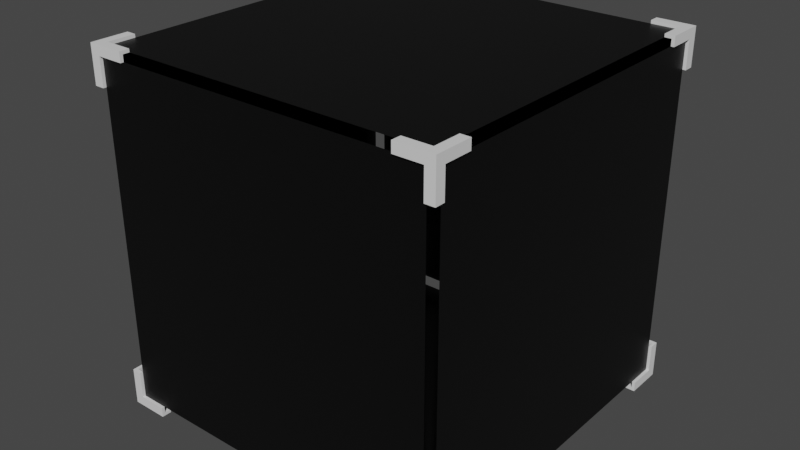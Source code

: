 # Source: Gliph.blend  (saved by Blender 2.82.7; exported with 4.5.12 LTS)
import bpy
from mathutils import Matrix  # noqa: F401  (used for matrix-valued properties, if any)

bpy.ops.wm.read_factory_settings(use_empty=True)
scene = bpy.context.scene
scene.name = 'Scene'

# ---- collections
col_collection = bpy.data.collections.new('Collection'); scene.collection.children.link(col_collection)

# ---- materials (node trees are filled in below, after node groups)
mat_emit = bpy.data.materials.new('Emit')
mat_emit.use_transparent_shadow = False
mat_mat = bpy.data.materials.new('Mat')
mat_mat.use_transparent_shadow = False

# ---- material node trees
mat_emit.use_nodes = True; mat_emit.node_tree.nodes.clear()
_N = mat_emit.node_tree.nodes; _L = mat_emit.node_tree.links
n0 = _N.new('ShaderNodeOutputMaterial'); n0.name = 'Material Output'; n0.location = (300, 300)
n1 = _N.new('ShaderNodeBsdfPrincipled'); n1.name = 'Principled BSDF'; n1.location = (10, 300)
n1.distribution = 'GGX'
n1.subsurface_method = 'BURLEY'
n1.inputs[3].default_value = 1.45
n1.inputs[27].default_value = (0.0, 0.0, 0.0, 1.0)
n1.inputs[28].default_value = 1.0
_L.new(n1.outputs[0], n0.inputs[0])
n0.is_active_output = True
mat_mat.use_nodes = True; mat_mat.node_tree.nodes.clear()
_N = mat_mat.node_tree.nodes; _L = mat_mat.node_tree.links
n0 = _N.new('ShaderNodeOutputMaterial'); n0.name = 'Material Output'; n0.location = (300, 300)
n1 = _N.new('ShaderNodeBsdfPrincipled'); n1.name = 'Principled BSDF'; n1.location = (10, 300)
n1.distribution = 'GGX'
n1.subsurface_method = 'BURLEY'
n1.inputs[0].default_value = (0.0, 0.0, 0.0, 1.0)
n1.inputs[3].default_value = 1.45
n1.inputs[27].default_value = (0.0, 0.0, 0.0, 1.0)
n1.inputs[28].default_value = 1.0
_L.new(n1.outputs[0], n0.inputs[0])
n0.is_active_output = True

# ---- world
world_world = bpy.data.worlds.new('World'); scene.world = world_world
world_world.use_nodes = True; world_world.node_tree.nodes.clear()
_N = world_world.node_tree.nodes; _L = world_world.node_tree.links
n0 = _N.new('ShaderNodeOutputWorld'); n0.name = 'World Output'; n0.location = (300, 300)
n1 = _N.new('ShaderNodeBackground'); n1.name = 'Background'; n1.location = (10, 300)
n1.inputs[0].default_value = (0.05088, 0.05088, 0.05088, 1.0)
_L.new(n1.outputs[0], n0.inputs[0])
n0.is_active_output = True
world_world.color = (0.05088, 0.05088, 0.05088)
world_world.use_sun_shadow = False
world_world.sun_shadow_jitter_overblur = 0.0

# ---- meshes
me_gliph = bpy.data.meshes.new('Gliph')
me_gliph.from_pydata([(-0.4912, -0.4912, -0.4912), (-0.4912, -0.4912, 0.4912), (-0.4912, 0.4912, -0.4912), (-0.4912, 0.4912, 0.4912), (0.4912, -0.4912, -0.4912), (0.4912, -0.4912, 0.4912), (0.4912, 0.4912, -0.4912), (0.4912, 0.4912, 0.4912), (-0.4912, -0.4726, -0.4726), (-0.4912, -0.4726, 0.4726), (-0.4912, 0.4726, 0.4726), (-0.4912, 0.4726, -0.4726), (-0.4726, 0.4912, -0.4726), (-0.4726, 0.4912, 0.4726), (0.4726, 0.4912, 0.4726), (0.4726, 0.4912, -0.4726), (0.4912, 0.4726, -0.4726), (0.4912, 0.4726, 0.4726), (0.4912, -0.4726, 0.4726), (0.4912, -0.4726, -0.4726), (0.4726, -0.4912, -0.4726), (0.4726, -0.4912, 0.4726), (-0.4726, -0.4912, 0.4726), (-0.4726, -0.4912, -0.4726), (-0.4726, 0.4726, -0.4912), (0.4726, 0.4726, -0.4912), (0.4726, -0.4726, -0.4912), (-0.4726, -0.4726, -0.4912), (0.4726, 0.4726, 0.4912), (-0.4726, 0.4726, 0.4912), (-0.4726, -0.4726, 0.4912), (0.4726, -0.4726, 0.4912), (-0.4912, -0.3955, -0.4912), (-0.4912, 0.3955, -0.4912), (-0.4912, 0.3955, 0.4912), (-0.4912, -0.3955, 0.4912), (0.4912, 0.3955, -0.4912), (0.4912, -0.3955, -0.4912), (0.4912, -0.3955, 0.4912), (0.4912, 0.3955, 0.4912), (-0.4912, -0.3955, -0.4726), (-0.4912, 0.3955, -0.4726), (-0.4912, 0.3955, 0.4726), (-0.4912, -0.3955, 0.4726), (0.4912, 0.3955, -0.4726), (0.4912, -0.3955, -0.4726), (0.4912, -0.3955, 0.4726), (0.4912, 0.3955, 0.4726), (-0.4726, 0.3955, -0.4912), (-0.4726, -0.3955, -0.4912), (0.4726, -0.3955, -0.4912), (0.4726, 0.3955, -0.4912), (0.4726, 0.3955, 0.4912), (0.4726, -0.3955, 0.4912), (-0.4726, -0.3955, 0.4912), (-0.4726, 0.3955, 0.4912), (-0.3955, 0.4912, -0.4912), (0.3955, 0.4912, -0.4912), (0.3955, 0.4912, 0.4912), (-0.3955, 0.4912, 0.4912), (0.3955, -0.4912, -0.4912), (-0.3955, -0.4912, -0.4912), (-0.3955, -0.4912, 0.4912), (0.3955, -0.4912, 0.4912), (-0.3955, 0.4912, -0.4726), (0.3955, 0.4912, -0.4726), (0.3955, 0.4912, 0.4726), (-0.3955, 0.4912, 0.4726), (0.3955, -0.4912, -0.4726), (-0.3955, -0.4912, -0.4726), (-0.3955, -0.4912, 0.4726), (0.3955, -0.4912, 0.4726), (-0.3955, 0.4726, -0.4912), (0.3955, 0.4726, -0.4912), (-0.3955, -0.4726, -0.4912), (0.3955, -0.4726, -0.4912), (0.3955, 0.4726, 0.4912), (-0.3955, 0.4726, 0.4912), (0.3955, -0.4726, 0.4912), (-0.3955, -0.4726, 0.4912), (-0.4912, -0.4912, 0.3955), (-0.4912, -0.4912, -0.3955), (-0.4912, 0.4912, -0.3955), (-0.4912, 0.4912, 0.3955), (0.4912, 0.4912, -0.3955), (0.4912, 0.4912, 0.3955), (0.4912, -0.4912, -0.3955), (0.4912, -0.4912, 0.3955), (-0.4912, -0.4726, -0.3955), (-0.4912, -0.4726, 0.3955), (-0.4912, 0.4726, -0.3955), (-0.4912, 0.4726, 0.3955), (-0.4726, 0.4912, -0.3955), (-0.4726, 0.4912, 0.3955), (0.4726, 0.4912, -0.3955), (0.4726, 0.4912, 0.3955), (0.4912, 0.4726, -0.3955), (0.4912, 0.4726, 0.3955), (0.4912, -0.4726, -0.3955), (0.4912, -0.4726, 0.3955), (0.4726, -0.4912, -0.3955), (0.4726, -0.4912, 0.3955), (-0.4726, -0.4912, -0.3955), (-0.4726, -0.4912, 0.3955), (-0.5, 0.5, -0.5), (-0.4726, 0.4726, -0.5), (-0.3955, 0.4726, -0.5), (-0.3955, 0.5, -0.5), (-0.5, -0.5, -0.3955), (-0.4726, -0.5, -0.3955), (-0.4726, -0.5, -0.4726), (-0.5, -0.5, -0.5), (-0.5, -0.3955, 0.5), (-0.4726, -0.3955, 0.5), (-0.4726, -0.4726, 0.5), (-0.5, -0.5, 0.5), (-0.5, 0.5, 0.3955), (-0.4726, 0.5, 0.3955), (-0.4726, 0.5, 0.4726), (-0.5, 0.5, 0.5), (-0.5, 0.3955, -0.5), (-0.4726, 0.3955, -0.5), (0.5, 0.5, -0.5), (0.5, 0.4726, -0.4726), (0.5, 0.4726, -0.3955), (0.5, 0.5, -0.3955), (-0.3955, 0.5, 0.5), (-0.3955, 0.4726, 0.5), (-0.4726, 0.4726, 0.5), (0.5, 0.5, 0.3955), (0.5, 0.4726, 0.3955), (0.5, 0.4726, 0.4726), (0.5, 0.5, 0.5), (0.3955, 0.5, -0.5), (0.3955, 0.4726, -0.5), (0.4726, 0.4726, -0.5), (0.5, -0.5, -0.5), (0.4726, -0.5, -0.4726), (0.4726, -0.5, -0.3955), (0.5, -0.5, -0.3955), (0.5, 0.3955, 0.5), (0.4726, 0.3955, 0.5), (0.4726, 0.4726, 0.5), (0.5, -0.5, 0.3955), (0.4726, -0.5, 0.3955), (0.4726, -0.5, 0.4726), (0.5, -0.5, 0.5), (0.5, -0.3955, -0.5), (0.4726, -0.3955, -0.5), (0.4726, -0.4726, -0.5), (0.3955, -0.5, 0.5), (0.3955, -0.4726, 0.5), (0.4726, -0.4726, 0.5), (-0.4726, 0.5, -0.4726), (-0.4726, 0.5, -0.3955), (-0.5, 0.5, -0.3955), (-0.3955, -0.5, -0.5), (-0.3955, -0.4726, -0.5), (-0.4726, -0.4726, -0.5), (0.3955, 0.4726, 0.5), (0.3955, 0.5, 0.5), (0.4726, -0.3955, 0.5), (0.5, -0.3955, 0.5), (-0.3955, -0.4726, 0.5), (-0.3955, -0.5, 0.5), (-0.4726, 0.3955, 0.5), (-0.5, 0.3955, 0.5), (0.3955, -0.4726, -0.5), (0.3955, -0.5, -0.5), (0.4726, 0.3955, -0.5), (0.5, 0.3955, -0.5), (0.5, 0.3955, 0.4726), (-0.5, -0.4726, 0.4726), (-0.5, -0.3955, 0.4726), (-0.5, 0.4726, -0.4726), (-0.5, 0.3955, -0.4726), (0.5, -0.4726, -0.4726), (0.5, -0.3955, -0.4726), (0.5, 0.3955, -0.4726), (0.5, -0.3955, 0.4726), (0.5, -0.4726, 0.4726), (-0.5, -0.3955, -0.5), (-0.5, -0.3955, -0.4726), (-0.5, -0.4726, -0.4726), (-0.5, 0.3955, 0.4726), (-0.5, 0.4726, 0.4726), (0.3955, -0.5, 0.4726), (-0.3955, 0.5, 0.4726), (-0.3955, -0.5, -0.4726), (0.4726, 0.5, -0.4726), (0.3955, 0.5, -0.4726), (0.3955, -0.5, -0.4726), (-0.3955, -0.5, 0.4726), (-0.4726, -0.5, 0.4726), (-0.3955, 0.5, -0.4726), (0.3955, 0.5, 0.4726), (0.4726, 0.5, 0.4726), (-0.4726, -0.5, 0.3955), (-0.5, -0.5, 0.3955), (-0.5, -0.4726, -0.3955), (0.5, -0.4726, 0.3955), (0.5, -0.4726, -0.3955), (0.4726, 0.5, 0.3955), (0.4726, 0.5, -0.3955), (-0.5, 0.4726, 0.3955), (-0.5, 0.4726, -0.3955), (-0.5, -0.4726, 0.3955), (-0.4726, -0.3955, -0.5)], [], [(2, 24, 72, 56), (81, 102, 23, 0), (35, 54, 30, 1), (83, 93, 13, 3), (33, 48, 24, 2), (6, 16, 96, 84), (59, 77, 29, 3), (85, 97, 17, 7), (57, 73, 25, 6), (4, 20, 100, 86), (39, 52, 28, 7), (87, 101, 21, 5), (37, 50, 26, 4), (63, 78, 31, 5), (2, 12, 92, 82), (61, 74, 27, 0), (7, 28, 76, 58), (5, 31, 53, 38), (1, 30, 79, 62), (3, 29, 55, 34), (4, 26, 75, 60), (6, 25, 51, 36), (7, 17, 47, 39), (1, 9, 43, 35), (2, 11, 41, 33), (4, 19, 45, 37), (36, 44, 16, 6), (38, 46, 18, 5), (32, 40, 8, 0), (34, 42, 10, 3), (5, 21, 71, 63), (3, 13, 67, 59), (0, 23, 69, 61), (6, 15, 65, 57), (60, 68, 20, 4), (62, 70, 22, 1), (56, 64, 12, 2), (58, 66, 14, 7), (1, 22, 103, 80), (25, 26, 27, 24), (29, 30, 31, 28), (0, 8, 88, 81), (5, 18, 99, 87), (86, 98, 19, 4), (7, 14, 95, 85), (84, 94, 15, 6), (3, 10, 91, 83), (82, 90, 11, 2), (80, 89, 9, 1), (17, 18, 19, 16), (13, 14, 15, 12), (9, 10, 11, 8), (21, 22, 23, 20), (0, 27, 49, 32), (104, 107, 106, 105), (108, 111, 110, 109), (112, 115, 114, 113), (116, 119, 118, 117), (120, 104, 105, 121), (122, 125, 124, 123), (126, 119, 128, 127), (129, 132, 131, 130), (133, 122, 135, 134), (136, 139, 138, 137), (140, 132, 142, 141), (143, 146, 145, 144), (147, 136, 149, 148), (150, 146, 152, 151), (104, 155, 154, 153), (156, 111, 158, 157), (132, 160, 159, 142), (146, 162, 161, 152), (115, 164, 163, 114), (119, 166, 165, 128), (136, 168, 167, 149), (122, 170, 169, 135), (132, 140, 171, 131), (115, 112, 173, 172), (104, 120, 175, 174), (136, 147, 177, 176), (170, 122, 123, 178), (162, 146, 180, 179), (181, 111, 183, 182), (166, 119, 185, 184), (146, 150, 186, 145), (119, 126, 187, 118), (111, 156, 188, 110), (122, 133, 190, 189), (168, 136, 137, 191), (164, 115, 193, 192), (107, 104, 153, 194), (160, 132, 196, 195), (115, 198, 197, 193), (111, 108, 199, 183), (146, 143, 200, 180), (139, 136, 176, 201), (132, 129, 202, 196), (125, 122, 189, 203), (119, 116, 204, 185), (155, 104, 174, 205), (198, 115, 172, 206), (111, 181, 207, 158), (32, 181, 182, 40), (31, 152, 161, 53), (41, 175, 120, 33), (13, 118, 187, 67), (34, 166, 184, 42), (66, 195, 196, 14), (17, 131, 171, 47), (43, 173, 112, 35), (46, 179, 180, 18), (63, 150, 151, 78), (52, 141, 142, 28), (79, 163, 164, 62), (23, 110, 188, 69), (8, 183, 199, 88), (59, 126, 127, 77), (68, 191, 137, 20), (90, 205, 174, 11), (76, 159, 160, 58), (10, 185, 204, 91), (61, 156, 157, 74), (89, 206, 172, 9), (27, 158, 207, 49), (75, 167, 168, 60), (21, 145, 186, 71), (16, 123, 124, 96), (81, 108, 109, 102), (57, 133, 134, 73), (70, 192, 193, 22), (98, 201, 176, 19), (11, 174, 175, 41), (103, 197, 198, 80), (72, 106, 107, 56), (12, 153, 154, 92), (18, 180, 200, 99), (40, 182, 183, 8), (87, 143, 144, 101), (60, 168, 191, 68), (94, 203, 189, 15), (97, 130, 131, 17), (48, 121, 105, 24), (100, 138, 139, 86), (69, 188, 156, 61), (14, 196, 202, 95), (74, 157, 158, 27), (86, 139, 201, 98), (62, 164, 192, 70), (93, 117, 118, 13), (39, 140, 141, 52), (24, 105, 106, 72), (29, 128, 165, 55), (99, 200, 143, 87), (71, 186, 150, 63), (20, 137, 138, 100), (53, 161, 162, 38), (73, 134, 135, 25), (85, 129, 130, 97), (56, 107, 194, 64), (35, 112, 113, 54), (102, 109, 110, 23), (26, 149, 167, 75), (9, 172, 173, 43), (96, 124, 125, 84), (65, 190, 133, 57), (22, 193, 197, 103), (55, 165, 166, 34), (78, 151, 152, 31), (42, 184, 185, 10), (84, 125, 203, 94), (58, 160, 195, 66), (33, 120, 121, 48), (101, 144, 145, 21), (28, 142, 159, 76), (54, 113, 114, 30), (95, 202, 129, 85), (67, 187, 126, 59), (49, 207, 181, 32), (77, 127, 128, 29), (83, 116, 117, 93), (37, 147, 148, 50), (30, 114, 163, 79), (25, 135, 169, 51), (92, 154, 155, 82), (51, 169, 170, 36), (82, 155, 205, 90), (36, 170, 178, 44), (19, 176, 177, 45), (91, 204, 116, 83), (45, 177, 147, 37), (15, 189, 190, 65), (44, 178, 123, 16), (80, 198, 206, 89), (38, 162, 179, 46), (64, 194, 153, 12), (50, 148, 149, 26), (88, 199, 108, 81), (47, 171, 140, 39)])
me_gliph.polygons.foreach_set('material_index', [0, 0, 0, 0, 0, 0, 0, 0, 0, 0, 0, 0, 0, 0, 0, 0, 0, 0, 0, 0, 0, 0, 0, 0, 0, 0, 0, 0, 0, 0, 0, 0, 0, 0, 0, 0, 0, 0, 0, 1, 1, 0, 0, 0, 0, 0, 0, 0, 0, 1, 1, 1, 1, 0, 0, 0, 0, 0, 0, 0, 0, 0, 0, 0, 0, 0, 0, 0, 0, 0, 0, 0, 0, 0, 0, 0, 0, 0, 0, 0, 0, 0, 0, 0, 0, 0, 0, 0, 0, 0, 0, 0, 0, 0, 0, 0, 0, 0, 0, 0, 0, 0, 0, 0, 0, 0, 0, 0, 0, 0, 0, 0, 0, 0, 0, 0, 0, 0, 0, 0, 0, 0, 0, 0, 0, 0, 0, 0, 0, 0, 0, 0, 0, 0, 0, 0, 0, 0, 0, 0, 0, 0, 0, 0, 0, 0, 0, 0, 0, 0, 0, 0, 0, 0, 0, 0, 0, 0, 0, 0, 0, 0, 0, 0, 0, 0, 0, 0, 0, 0, 0, 0, 0, 0, 0, 0, 0, 0, 0, 0, 0, 0, 0, 0, 0, 0, 0, 0, 0, 0, 0, 0, 0, 0, 0, 0, 0, 0])
_uv = me_gliph.uv_layers.new(name='UVMap')
_uv.uv.foreach_set('vector', [0.125, 0.5, 0.1297, 0.5047, 0.1493, 0.5047, 0.1493, 0.5, 0.3993, 1.0, 0.3993, 0.9953, 0.3797, 0.9953, 0.375, 1.0, 0.875, 0.7257, 0.8703, 0.7257, 0.8703, 0.7453, 0.875, 0.75, 0.6007, 0.25, 0.6007, 0.2547, 0.6203, 0.2547, 0.625, 0.25, 0.125, 0.5243, 0.1297, 0.5243, 0.1297, 0.5047, 0.125, 0.5, 0.375, 0.5, 0.3797, 0.5047, 0.3993, 0.5047, 0.3993, 0.5, 0.8507, 0.5, 0.8507, 0.5047, 0.8703, 0.5047, 0.875, 0.5, 0.6007, 0.5, 0.6007, 0.5047, 0.6203, 0.5047, 0.625, 0.5, 0.3507, 0.5, 0.3507, 0.5047, 0.3703, 0.5047, 0.375, 0.5, 0.375, 0.75, 0.3797, 0.7547, 0.3993, 0.7547, 0.3993, 0.75, 0.625, 0.5243, 0.6297, 0.5243, 0.6297, 0.5047, 0.625, 0.5, 0.6007, 0.75, 0.6007, 0.7547, 0.6203, 0.7547, 0.625, 0.75, 0.375, 0.7257, 0.3703, 0.7257, 0.3703, 0.7453, 0.375, 0.75, 0.6493, 0.75, 0.6493, 0.7453, 0.6297, 0.7453, 0.625, 0.75, 0.375, 0.25, 0.3797, 0.2547, 0.3993, 0.2547, 0.3993, 0.25, 0.1493, 0.75, 0.1493, 0.7453, 0.1297, 0.7453, 0.125, 0.75, 0.625, 0.5, 0.6297, 0.5047, 0.6493, 0.5047, 0.6493, 0.5, 0.625, 0.75, 0.6297, 0.7453, 0.6297, 0.7257, 0.625, 0.7257, 0.875, 0.75, 0.8703, 0.7453, 0.8507, 0.7453, 0.8507, 0.75, 0.875, 0.5, 0.8703, 0.5047, 0.8703, 0.5243, 0.875, 0.5243, 0.375, 0.75, 0.3703, 0.7453, 0.3507, 0.7453, 0.3507, 0.75, 0.375, 0.5, 0.3703, 0.5047, 0.3703, 0.5243, 0.375, 0.5243, 0.625, 0.5, 0.6203, 0.5047, 0.6203, 0.5243, 0.625, 0.5243, 0.625, 0.0, 0.6203, 0.004728, 0.6203, 0.02435, 0.625, 0.02435, 0.375, 0.25, 0.3797, 0.2453, 0.3797, 0.2257, 0.375, 0.2257, 0.375, 0.75, 0.3797, 0.7453, 0.3797, 0.7257, 0.375, 0.7257, 0.375, 0.5243, 0.3797, 0.5243, 0.3797, 0.5047, 0.375, 0.5, 0.625, 0.7257, 0.6203, 0.7257, 0.6203, 0.7453, 0.625, 0.75, 0.375, 0.02435, 0.3797, 0.02435, 0.3797, 0.004728, 0.375, 0.0, 0.625, 0.2257, 0.6203, 0.2257, 0.6203, 0.2453, 0.625, 0.25, 0.625, 0.75, 0.6203, 0.7547, 0.6203, 0.7743, 0.625, 0.7743, 0.625, 0.25, 0.6203, 0.2547, 0.6203, 0.2743, 0.625, 0.2743, 0.375, 1.0, 0.3797, 0.9953, 0.3797, 0.9757, 0.375, 0.9757, 0.375, 0.5, 0.3797, 0.4953, 0.3797, 0.4757, 0.375, 0.4757, 0.375, 0.7743, 0.3797, 0.7743, 0.3797, 0.7547, 0.375, 0.75, 0.625, 0.9757, 0.6203, 0.9757, 0.6203, 0.9953, 0.625, 1.0, 0.375, 0.2743, 0.3797, 0.2743, 0.3797, 0.2547, 0.375, 0.25, 0.625, 0.4757, 0.6203, 0.4757, 0.6203, 0.4953, 0.625, 0.5, 0.625, 1.0, 0.6203, 0.9953, 0.6007, 0.9953, 0.6007, 1.0, 0.0, 0.0, 0.0, 0.0, 0.0, 0.0, 0.0, 0.0, 0.0, 0.0, 0.0, 0.0, 0.0, 0.0, 0.0, 0.0, 0.375, 0.0, 0.3797, 0.004728, 0.3993, 0.004728, 0.3993, 0.0, 0.625, 0.75, 0.6203, 0.7453, 0.6007, 0.7453, 0.6007, 0.75, 0.3993, 0.75, 0.3993, 0.7453, 0.3797, 0.7453, 0.375, 0.75, 0.625, 0.5, 0.6203, 0.4953, 0.6007, 0.4953, 0.6007, 0.5, 0.3993, 0.5, 0.3993, 0.4953, 0.3797, 0.4953, 0.375, 0.5, 0.625, 0.25, 0.6203, 0.2453, 0.6007, 0.2453, 0.6007, 0.25, 0.3993, 0.25, 0.3993, 0.2453, 0.3797, 0.2453, 0.375, 0.25, 0.6007, 0.0, 0.6007, 0.004728, 0.6203, 0.004728, 0.625, 0.0, 0.0, 0.0, 0.0, 0.0, 0.0, 0.0, 0.0, 0.0, 0.0, 0.0, 0.0, 0.0, 0.0, 0.0, 0.0, 0.0, 0.0, 0.0, 0.0, 0.0, 0.0, 0.0, 0.0, 0.0, 0.0, 0.0, 0.0, 0.0, 0.0, 0.0, 0.0, 0.0, 0.125, 0.75, 0.1297, 0.7453, 0.1297, 0.7257, 0.125, 0.7257, 0.125, 0.5, 0.1493, 0.5, 0.1493, 0.5047, 0.1297, 0.5047, 0.3993, 1.0, 0.375, 1.0, 0.3797, 0.9953, 0.3993, 0.9953, 0.875, 0.7257, 0.875, 0.75, 0.8703, 0.7453, 0.8703, 0.7257, 0.6007, 0.25, 0.625, 0.25, 0.6203, 0.2547, 0.6007, 0.2547, 0.125, 0.5243, 0.125, 0.5, 0.1297, 0.5047, 0.1297, 0.5243, 0.375, 0.5, 0.3993, 0.5, 0.3993, 0.5047, 0.3797, 0.5047, 0.8507, 0.5, 0.875, 0.5, 0.8703, 0.5047, 0.8507, 0.5047, 0.6007, 0.5, 0.625, 0.5, 0.6203, 0.5047, 0.6007, 0.5047, 0.3507, 0.5, 0.375, 0.5, 0.3703, 0.5047, 0.3507, 0.5047, 0.375, 0.75, 0.3993, 0.75, 0.3993, 0.7547, 0.3797, 0.7547, 0.625, 0.5243, 0.625, 0.5, 0.6297, 0.5047, 0.6297, 0.5243, 0.6007, 0.75, 0.625, 0.75, 0.6203, 0.7547, 0.6007, 0.7547, 0.375, 0.7257, 0.375, 0.75, 0.3703, 0.7453, 0.3703, 0.7257, 0.6493, 0.75, 0.625, 0.75, 0.6297, 0.7453, 0.6493, 0.7453, 0.375, 0.25, 0.3993, 0.25, 0.3993, 0.2547, 0.3797, 0.2547, 0.1493, 0.75, 0.125, 0.75, 0.1297, 0.7453, 0.1493, 0.7453, 0.625, 0.5, 0.6493, 0.5, 0.6493, 0.5047, 0.6297, 0.5047, 0.625, 0.75, 0.625, 0.7257, 0.6297, 0.7257, 0.6297, 0.7453, 0.875, 0.75, 0.8507, 0.75, 0.8507, 0.7453, 0.8703, 0.7453, 0.875, 0.5, 0.875, 0.5243, 0.8703, 0.5243, 0.8703, 0.5047, 0.375, 0.75, 0.3507, 0.75, 0.3507, 0.7453, 0.3703, 0.7453, 0.375, 0.5, 0.375, 0.5243, 0.3703, 0.5243, 0.3703, 0.5047, 0.625, 0.5, 0.625, 0.5243, 0.6203, 0.5243, 0.6203, 0.5047, 0.625, 0.0, 0.625, 0.02435, 0.6203, 0.02435, 0.6203, 0.004728, 0.375, 0.25, 0.375, 0.2257, 0.3797, 0.2257, 0.3797, 0.2453, 0.375, 0.75, 0.375, 0.7257, 0.3797, 0.7257, 0.3797, 0.7453, 0.375, 0.5243, 0.375, 0.5, 0.3797, 0.5047, 0.3797, 0.5243, 0.625, 0.7257, 0.625, 0.75, 0.6203, 0.7453, 0.6203, 0.7257, 0.375, 0.02435, 0.375, 0.0, 0.3797, 0.004728, 0.3797, 0.02435, 0.625, 0.2257, 0.625, 0.25, 0.6203, 0.2453, 0.6203, 0.2257, 0.625, 0.75, 0.625, 0.7743, 0.6203, 0.7743, 0.6203, 0.7547, 0.625, 0.25, 0.625, 0.2743, 0.6203, 0.2743, 0.6203, 0.2547, 0.375, 1.0, 0.375, 0.9757, 0.3797, 0.9757, 0.3797, 0.9953, 0.375, 0.5, 0.375, 0.4757, 0.3797, 0.4757, 0.3797, 0.4953, 0.375, 0.7743, 0.375, 0.75, 0.3797, 0.7547, 0.3797, 0.7743, 0.625, 0.9757, 0.625, 1.0, 0.6203, 0.9953, 0.6203, 0.9757, 0.375, 0.2743, 0.375, 0.25, 0.3797, 0.2547, 0.3797, 0.2743, 0.625, 0.4757, 0.625, 0.5, 0.6203, 0.4953, 0.6203, 0.4757, 0.625, 1.0, 0.6007, 1.0, 0.6007, 0.9953, 0.6203, 0.9953, 0.375, 0.0, 0.3993, 0.0, 0.3993, 0.004728, 0.3797, 0.004728, 0.625, 0.75, 0.6007, 0.75, 0.6007, 0.7453, 0.6203, 0.7453, 0.3993, 0.75, 0.375, 0.75, 0.3797, 0.7453, 0.3993, 0.7453, 0.625, 0.5, 0.6007, 0.5, 0.6007, 0.4953, 0.6203, 0.4953, 0.3993, 0.5, 0.375, 0.5, 0.3797, 0.4953, 0.3993, 0.4953, 0.625, 0.25, 0.6007, 0.25, 0.6007, 0.2453, 0.6203, 0.2453, 0.3993, 0.25, 0.375, 0.25, 0.3797, 0.2453, 0.3993, 0.2453, 0.6007, 0.0, 0.625, 0.0, 0.6203, 0.004728, 0.6007, 0.004728, 0.125, 0.75, 0.125, 0.7257, 0.1297, 0.7257, 0.1297, 0.7453, 0.375, 0.02435, 0.375, 0.02435, 0.3797, 0.02435, 0.3797, 0.02435, 0.6297, 0.7453, 0.6297, 0.7453, 0.6297, 0.7257, 0.6297, 0.7257, 0.3797, 0.2257, 0.3797, 0.2257, 0.375, 0.2257, 0.375, 0.2257, 0.6203, 0.2547, 0.6203, 0.2547, 0.6203, 0.2743, 0.6203, 0.2743, 0.625, 0.2257, 0.625, 0.2257, 0.6203, 0.2257, 0.6203, 0.2257, 0.6203, 0.4757, 0.6203, 0.4757, 0.6203, 0.4953, 0.6203, 0.4953, 0.6203, 0.5047, 0.6203, 0.5047, 0.6203, 0.5243, 0.6203, 0.5243, 0.6203, 0.02435, 0.6203, 0.02435, 0.625, 0.02435, 0.625, 0.02435, 0.6203, 0.7257, 0.6203, 0.7257, 0.6203, 0.7453, 0.6203, 0.7453, 0.6493, 0.75, 0.6493, 0.75, 0.6493, 0.7453, 0.6493, 0.7453, 0.6297, 0.5243, 0.6297, 0.5243, 0.6297, 0.5047, 0.6297, 0.5047, 0.8507, 0.7453, 0.8507, 0.7453, 0.8507, 0.75, 0.8507, 0.75, 0.3797, 0.9953, 0.3797, 0.9953, 0.3797, 0.9757, 0.3797, 0.9757, 0.3797, 0.004728, 0.3797, 0.004728, 0.3993, 0.004728, 0.3993, 0.004728, 0.8507, 0.5, 0.8507, 0.5, 0.8507, 0.5047, 0.8507, 0.5047, 0.3797, 0.7743, 0.3797, 0.7743, 0.3797, 0.7547, 0.3797, 0.7547, 0.3993, 0.2453, 0.3993, 0.2453, 0.3797, 0.2453, 0.3797, 0.2453, 0.6493, 0.5047, 0.6493, 0.5047, 0.6493, 0.5, 0.6493, 0.5, 0.6203, 0.2453, 0.6203, 0.2453, 0.6007, 0.2453, 0.6007, 0.2453, 0.1493, 0.75, 0.1493, 0.75, 0.1493, 0.7453, 0.1493, 0.7453, 0.6007, 0.004728, 0.6007, 0.004728, 0.6203, 0.004728, 0.6203, 0.004728, 0.1297, 0.7453, 0.1297, 0.7453, 0.1297, 0.7257, 0.1297, 0.7257, 0.3507, 0.7453, 0.3507, 0.7453, 0.3507, 0.75, 0.3507, 0.75, 0.6203, 0.7547, 0.6203, 0.7547, 0.6203, 0.7743, 0.6203, 0.7743, 0.3797, 0.5047, 0.3797, 0.5047, 0.3993, 0.5047, 0.3993, 0.5047, 0.3993, 1.0, 0.3993, 1.0, 0.3993, 0.9953, 0.3993, 0.9953, 0.3507, 0.5, 0.3507, 0.5, 0.3507, 0.5047, 0.3507, 0.5047, 0.6203, 0.9757, 0.6203, 0.9757, 0.6203, 0.9953, 0.6203, 0.9953, 0.3993, 0.7453, 0.3993, 0.7453, 0.3797, 0.7453, 0.3797, 0.7453, 0.3797, 0.2453, 0.3797, 0.2453, 0.3797, 0.2257, 0.3797, 0.2257, 0.6007, 0.9953, 0.6007, 0.9953, 0.6007, 1.0, 0.6007, 1.0, 0.1493, 0.5047, 0.1493, 0.5047, 0.1493, 0.5, 0.1493, 0.5, 0.3797, 0.2547, 0.3797, 0.2547, 0.3993, 0.2547, 0.3993, 0.2547, 0.6203, 0.7453, 0.6203, 0.7453, 0.6007, 0.7453, 0.6007, 0.7453, 0.3797, 0.02435, 0.3797, 0.02435, 0.3797, 0.004728, 0.3797, 0.004728, 0.6007, 0.75, 0.6007, 0.75, 0.6007, 0.7547, 0.6007, 0.7547, 0.375, 0.7743, 0.375, 0.7743, 0.3797, 0.7743, 0.3797, 0.7743, 0.3993, 0.4953, 0.3993, 0.4953, 0.3797, 0.4953, 0.3797, 0.4953, 0.6007, 0.5047, 0.6007, 0.5047, 0.6203, 0.5047, 0.6203, 0.5047, 0.1297, 0.5243, 0.1297, 0.5243, 0.1297, 0.5047, 0.1297, 0.5047, 0.3993, 0.7547, 0.3993, 0.7547, 0.3993, 0.75, 0.3993, 0.75, 0.3797, 0.9757, 0.3797, 0.9757, 0.375, 0.9757, 0.375, 0.9757, 0.6203, 0.4953, 0.6203, 0.4953, 0.6007, 0.4953, 0.6007, 0.4953, 0.1493, 0.7453, 0.1493, 0.7453, 0.1297, 0.7453, 0.1297, 0.7453, 0.3993, 0.75, 0.3993, 0.75, 0.3993, 0.7453, 0.3993, 0.7453, 0.625, 0.9757, 0.625, 0.9757, 0.6203, 0.9757, 0.6203, 0.9757, 0.6007, 0.2547, 0.6007, 0.2547, 0.6203, 0.2547, 0.6203, 0.2547, 0.625, 0.5243, 0.625, 0.5243, 0.6297, 0.5243, 0.6297, 0.5243, 0.1297, 0.5047, 0.1297, 0.5047, 0.1493, 0.5047, 0.1493, 0.5047, 0.8703, 0.5047, 0.8703, 0.5047, 0.8703, 0.5243, 0.8703, 0.5243, 0.6007, 0.7453, 0.6007, 0.7453, 0.6007, 0.75, 0.6007, 0.75, 0.6203, 0.7743, 0.6203, 0.7743, 0.625, 0.7743, 0.625, 0.7743, 0.3797, 0.7547, 0.3797, 0.7547, 0.3993, 0.7547, 0.3993, 0.7547, 0.6297, 0.7257, 0.6297, 0.7257, 0.625, 0.7257, 0.625, 0.7257, 0.3507, 0.5047, 0.3507, 0.5047, 0.3703, 0.5047, 0.3703, 0.5047, 0.6007, 0.5, 0.6007, 0.5, 0.6007, 0.5047, 0.6007, 0.5047, 0.375, 0.2743, 0.375, 0.2743, 0.3797, 0.2743, 0.3797, 0.2743, 0.875, 0.7257, 0.875, 0.7257, 0.8703, 0.7257, 0.8703, 0.7257, 0.3993, 0.9953, 0.3993, 0.9953, 0.3797, 0.9953, 0.3797, 0.9953, 0.3703, 0.7453, 0.3703, 0.7453, 0.3507, 0.7453, 0.3507, 0.7453, 0.6203, 0.004728, 0.6203, 0.004728, 0.6203, 0.02435, 0.6203, 0.02435, 0.3993, 0.5047, 0.3993, 0.5047, 0.3993, 0.5, 0.3993, 0.5, 0.3797, 0.4757, 0.3797, 0.4757, 0.375, 0.4757, 0.375, 0.4757, 0.6203, 0.9953, 0.6203, 0.9953, 0.6007, 0.9953, 0.6007, 0.9953, 0.8703, 0.5243, 0.8703, 0.5243, 0.875, 0.5243, 0.875, 0.5243, 0.6493, 0.7453, 0.6493, 0.7453, 0.6297, 0.7453, 0.6297, 0.7453, 0.6203, 0.2257, 0.6203, 0.2257, 0.6203, 0.2453, 0.6203, 0.2453, 0.3993, 0.5, 0.3993, 0.5, 0.3993, 0.4953, 0.3993, 0.4953, 0.625, 0.4757, 0.625, 0.4757, 0.6203, 0.4757, 0.6203, 0.4757, 0.125, 0.5243, 0.125, 0.5243, 0.1297, 0.5243, 0.1297, 0.5243, 0.6007, 0.7547, 0.6007, 0.7547, 0.6203, 0.7547, 0.6203, 0.7547, 0.6297, 0.5047, 0.6297, 0.5047, 0.6493, 0.5047, 0.6493, 0.5047, 0.8703, 0.7257, 0.8703, 0.7257, 0.8703, 0.7453, 0.8703, 0.7453, 0.6007, 0.4953, 0.6007, 0.4953, 0.6007, 0.5, 0.6007, 0.5, 0.6203, 0.2743, 0.6203, 0.2743, 0.625, 0.2743, 0.625, 0.2743, 0.1297, 0.7257, 0.1297, 0.7257, 0.125, 0.7257, 0.125, 0.7257, 0.8507, 0.5047, 0.8507, 0.5047, 0.8703, 0.5047, 0.8703, 0.5047, 0.6007, 0.25, 0.6007, 0.25, 0.6007, 0.2547, 0.6007, 0.2547, 0.375, 0.7257, 0.375, 0.7257, 0.3703, 0.7257, 0.3703, 0.7257, 0.8703, 0.7453, 0.8703, 0.7453, 0.8507, 0.7453, 0.8507, 0.7453, 0.3703, 0.5047, 0.3703, 0.5047, 0.3703, 0.5243, 0.3703, 0.5243, 0.3993, 0.2547, 0.3993, 0.2547, 0.3993, 0.25, 0.3993, 0.25, 0.3703, 0.5243, 0.3703, 0.5243, 0.375, 0.5243, 0.375, 0.5243, 0.3993, 0.25, 0.3993, 0.25, 0.3993, 0.2453, 0.3993, 0.2453, 0.375, 0.5243, 0.375, 0.5243, 0.3797, 0.5243, 0.3797, 0.5243, 0.3797, 0.7453, 0.3797, 0.7453, 0.3797, 0.7257, 0.3797, 0.7257, 0.6007, 0.2453, 0.6007, 0.2453, 0.6007, 0.25, 0.6007, 0.25, 0.3797, 0.7257, 0.3797, 0.7257, 0.375, 0.7257, 0.375, 0.7257, 0.3797, 0.4953, 0.3797, 0.4953, 0.3797, 0.4757, 0.3797, 0.4757, 0.3797, 0.5243, 0.3797, 0.5243, 0.3797, 0.5047, 0.3797, 0.5047, 0.6007, 0.0, 0.6007, 0.0, 0.6007, 0.004728, 0.6007, 0.004728, 0.625, 0.7257, 0.625, 0.7257, 0.6203, 0.7257, 0.6203, 0.7257, 0.3797, 0.2743, 0.3797, 0.2743, 0.3797, 0.2547, 0.3797, 0.2547, 0.3703, 0.7257, 0.3703, 0.7257, 0.3703, 0.7453, 0.3703, 0.7453, 0.3993, 0.004728, 0.3993, 0.004728, 0.3993, 0.0, 0.3993, 0.0, 0.6203, 0.5243, 0.6203, 0.5243, 0.625, 0.5243, 0.625, 0.5243])
me_gliph.materials.append(mat_emit)
me_gliph.materials.append(mat_mat)
me_gliph.use_remesh_fix_poles = True
me_gliph.use_remesh_preserve_attributes = False
me_gliph.use_mirror_vertex_groups = False
me_gliph.update()

# ---- objects
ob_gliph = bpy.data.objects.new('Gliph', me_gliph)

# ---- transforms, parenting, visibility, modifiers, constraints
ob_gliph.location = (0.0, 0.0, 0.0)
ob_gliph.lineart.crease_threshold = 0.0

# ---- collection membership
col_collection.objects.link(ob_gliph)

# ---- scene / render settings (as saved in the file)
scene.frame_start = 1; scene.frame_end = 250; scene.frame_set(1)
scene.render.engine = 'BLENDER_EEVEE_NEXT'
scene.cycles.use_denoising = False
scene.cycles.samples = 128
scene.cycles.sampling_pattern = 'TABULATED_SOBOL'
scene.cycles.use_adaptive_sampling = False
scene.cycles.use_light_tree = False
scene.view_settings.view_transform = 'Filmic'
bpy.context.view_layer.update()

# ---- added for rendering (the .blend has no active camera and no usable light): camera, sun
cam_auto = bpy.data.cameras.new('AutoCamera')
cam_auto.lens = 50.0
cam_auto.sensor_width = 36.0
cam_auto.clip_end = 1000.0
ob_auto_camera = bpy.data.objects.new('AutoCamera', cam_auto)
scene.collection.objects.link(ob_auto_camera)
ob_auto_camera.location = (1.60254, -1.92304, 1.28203)
ob_auto_camera.rotation_euler = (1.09748, -7.21219e-08, 0.694738)
scene.camera = ob_auto_camera
light_auto_sun = bpy.data.lights.new('AutoSun', 'SUN')
light_auto_sun.energy = 3.0
light_auto_sun.angle = 0.0523599
ob_auto_sun = bpy.data.objects.new('AutoSun', light_auto_sun)
scene.collection.objects.link(ob_auto_sun)
ob_auto_sun.rotation_euler = (0.872665, 0.174533, 0.523599)
bpy.context.view_layer.update()
